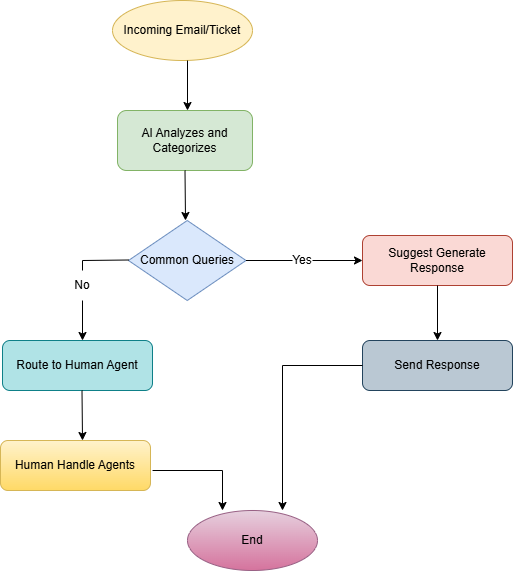

The diagram above was exported from draw.io. Its source (the exported page's mxGraphModel, read from the mxfile embedded in the PNG):
<mxGraphModel dx="1106" dy="597" grid="1" gridSize="10" guides="1" tooltips="1" connect="1" arrows="1" fold="1" page="1" pageScale="1" pageWidth="850" pageHeight="1100" math="0" shadow="0">
  <root>
    <mxCell id="0" />
    <mxCell id="1" parent="0" />
    <mxCell id="pDAUkv_8HWl5C8WbcC-t-1" parent="1" style="ellipse;whiteSpace=wrap;html=1;fillColor=#fff2cc;strokeColor=#d6b656;" value="Incoming Email/Ticket" vertex="1">
      <mxGeometry height="60" width="140" x="350" y="30" as="geometry" />
    </mxCell>
    <mxCell id="pDAUkv_8HWl5C8WbcC-t-2" edge="1" parent="1" style="endArrow=classic;html=1;rounded=0;" value="">
      <mxGeometry height="50" relative="1" width="50" as="geometry">
        <mxPoint x="425" y="90" as="sourcePoint" />
        <mxPoint x="425" y="140" as="targetPoint" />
      </mxGeometry>
    </mxCell>
    <mxCell id="pDAUkv_8HWl5C8WbcC-t-3" parent="1" style="rounded=1;whiteSpace=wrap;html=1;fillColor=#d5e8d4;strokeColor=#82b366;" value="AI Analyzes and&lt;div&gt;Categorizes&lt;/div&gt;" vertex="1">
      <mxGeometry height="60" width="135" x="355" y="140" as="geometry" />
    </mxCell>
    <mxCell id="pDAUkv_8HWl5C8WbcC-t-5" edge="1" parent="1" source="pDAUkv_8HWl5C8WbcC-t-3" style="endArrow=classic;html=1;rounded=0;exitX=0.5;exitY=1;exitDx=0;exitDy=0;" value="">
      <mxGeometry height="50" relative="1" width="50" as="geometry">
        <mxPoint x="400" y="340" as="sourcePoint" />
        <mxPoint x="423" y="250" as="targetPoint" />
      </mxGeometry>
    </mxCell>
    <mxCell id="pDAUkv_8HWl5C8WbcC-t-7" parent="1" style="rhombus;whiteSpace=wrap;html=1;fillColor=#dae8fc;strokeColor=#6c8ebf;" value="Common Queries" vertex="1">
      <mxGeometry height="80" width="117.5" x="366" y="250" as="geometry" />
    </mxCell>
    <mxCell id="pDAUkv_8HWl5C8WbcC-t-8" edge="1" parent="1" style="endArrow=none;html=1;rounded=0;" value="">
      <mxGeometry height="50" relative="1" width="50" as="geometry">
        <mxPoint x="483.5" y="290" as="sourcePoint" />
        <mxPoint x="530" y="290" as="targetPoint" />
      </mxGeometry>
    </mxCell>
    <mxCell id="pDAUkv_8HWl5C8WbcC-t-9" edge="1" parent="1" source="pDAUkv_8HWl5C8WbcC-t-22" style="endArrow=none;html=1;rounded=0;exitX=0.5;exitY=0;exitDx=0;exitDy=0;" value="">
      <mxGeometry height="50" relative="1" width="50" as="geometry">
        <Array as="points">
          <mxPoint x="320" y="290" />
        </Array>
        <mxPoint x="319.5" y="289.5" as="sourcePoint" />
        <mxPoint x="366" y="289.5" as="targetPoint" />
      </mxGeometry>
    </mxCell>
    <mxCell id="pDAUkv_8HWl5C8WbcC-t-10" parent="1" style="text;html=1;whiteSpace=wrap;strokeColor=none;fillColor=none;align=center;verticalAlign=middle;rounded=0;" value="Yes" vertex="1">
      <mxGeometry height="30" width="60" x="510" y="275" as="geometry" />
    </mxCell>
    <mxCell id="pDAUkv_8HWl5C8WbcC-t-11" edge="1" parent="1" style="endArrow=classic;html=1;rounded=0;" value="">
      <mxGeometry height="50" relative="1" width="50" as="geometry">
        <mxPoint x="550" y="290" as="sourcePoint" />
        <mxPoint x="600" y="290" as="targetPoint" />
      </mxGeometry>
    </mxCell>
    <mxCell id="pDAUkv_8HWl5C8WbcC-t-18" parent="1" style="rounded=1;whiteSpace=wrap;html=1;fillColor=#fad9d5;strokeColor=#ae4132;" value="Suggest Generate Response" vertex="1">
      <mxGeometry height="50" width="150" x="600" y="265" as="geometry" />
    </mxCell>
    <mxCell id="pDAUkv_8HWl5C8WbcC-t-19" edge="1" parent="1" source="pDAUkv_8HWl5C8WbcC-t-18" style="endArrow=classic;html=1;rounded=0;exitX=0.5;exitY=1;exitDx=0;exitDy=0;" value="">
      <mxGeometry height="50" relative="1" width="50" as="geometry">
        <mxPoint x="660" y="410" as="sourcePoint" />
        <mxPoint x="675" y="370" as="targetPoint" />
      </mxGeometry>
    </mxCell>
    <mxCell id="pDAUkv_8HWl5C8WbcC-t-20" parent="1" style="rounded=1;whiteSpace=wrap;html=1;fillColor=#bac8d3;strokeColor=#23445d;" value="Send Response" vertex="1">
      <mxGeometry height="50" width="150" x="600" y="370" as="geometry" />
    </mxCell>
    <mxCell id="pDAUkv_8HWl5C8WbcC-t-21" edge="1" parent="1" source="pDAUkv_8HWl5C8WbcC-t-20" style="endArrow=classic;html=1;rounded=0;exitX=0;exitY=0.5;exitDx=0;exitDy=0;" value="">
      <mxGeometry height="50" relative="1" width="50" as="geometry">
        <Array as="points">
          <mxPoint x="520" y="395" />
        </Array>
        <mxPoint x="510" y="470" as="sourcePoint" />
        <mxPoint x="520" y="540" as="targetPoint" />
      </mxGeometry>
    </mxCell>
    <mxCell id="pDAUkv_8HWl5C8WbcC-t-22" parent="1" style="text;html=1;whiteSpace=wrap;strokeColor=none;fillColor=none;align=center;verticalAlign=middle;rounded=0;" value="No" vertex="1">
      <mxGeometry height="30" width="60" x="290" y="300" as="geometry" />
    </mxCell>
    <mxCell id="pDAUkv_8HWl5C8WbcC-t-23" edge="1" parent="1" source="pDAUkv_8HWl5C8WbcC-t-22" style="endArrow=classic;html=1;rounded=0;" value="">
      <mxGeometry height="50" relative="1" width="50" as="geometry">
        <mxPoint x="330" y="340" as="sourcePoint" />
        <mxPoint x="320" y="370" as="targetPoint" />
      </mxGeometry>
    </mxCell>
    <mxCell id="pDAUkv_8HWl5C8WbcC-t-24" parent="1" style="rounded=1;whiteSpace=wrap;html=1;fillColor=#b0e3e6;strokeColor=#0e8088;" value="Route to Human Agent" vertex="1">
      <mxGeometry height="50" width="150" x="240" y="370" as="geometry" />
    </mxCell>
    <mxCell id="pDAUkv_8HWl5C8WbcC-t-25" edge="1" parent="1" style="endArrow=classic;html=1;rounded=0;exitX=0.5;exitY=1;exitDx=0;exitDy=0;" value="">
      <mxGeometry height="50" relative="1" width="50" as="geometry">
        <mxPoint x="319.5" y="420" as="sourcePoint" />
        <mxPoint x="320" y="470" as="targetPoint" />
      </mxGeometry>
    </mxCell>
    <mxCell id="pDAUkv_8HWl5C8WbcC-t-26" parent="1" style="rounded=1;whiteSpace=wrap;html=1;fillColor=#fff2cc;gradientColor=#ffd966;strokeColor=#d6b656;" value="Human Handle Agents" vertex="1">
      <mxGeometry height="50" width="150" x="238" y="470" as="geometry" />
    </mxCell>
    <mxCell id="pDAUkv_8HWl5C8WbcC-t-28" edge="1" parent="1" style="endArrow=classic;html=1;rounded=0;exitX=0.547;exitY=1.04;exitDx=0;exitDy=0;exitPerimeter=0;" value="">
      <mxGeometry height="50" relative="1" width="50" as="geometry">
        <Array as="points">
          <mxPoint x="460" y="500" />
        </Array>
        <mxPoint x="390.04999999999995" y="500" as="sourcePoint" />
        <mxPoint x="460" y="540" as="targetPoint" />
      </mxGeometry>
    </mxCell>
    <mxCell id="pDAUkv_8HWl5C8WbcC-t-29" parent="1" style="ellipse;whiteSpace=wrap;html=1;fillColor=#e6d0de;gradientColor=#d5739d;strokeColor=#996185;" value="End" vertex="1">
      <mxGeometry height="60" width="130" x="425" y="540" as="geometry" />
    </mxCell>
  </root>
</mxGraphModel>